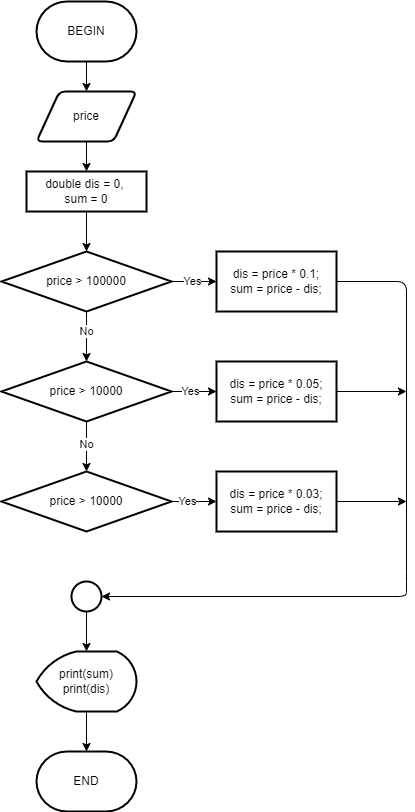

The diagram above was exported from draw.io. Its source (the exported page's mxGraphModel, read from the mxfile embedded in the PNG):
<mxGraphModel dx="342" dy="508" grid="1" gridSize="10" guides="1" tooltips="1" connect="1" arrows="1" fold="1" page="1" pageScale="1" pageWidth="850" pageHeight="1100" math="0" shadow="0">
  <root>
    <mxCell id="0" />
    <mxCell id="1" parent="0" />
    <mxCell id="4" value="" style="edgeStyle=none;html=1;entryX=0.5;entryY=0;entryDx=0;entryDy=0;" parent="1" source="2" target="7" edge="1">
      <mxGeometry relative="1" as="geometry">
        <mxPoint x="360" y="190" as="targetPoint" />
      </mxGeometry>
    </mxCell>
    <mxCell id="2" value="BEGIN" style="strokeWidth=2;html=1;shape=mxgraph.flowchart.terminator;whiteSpace=wrap;" parent="1" vertex="1">
      <mxGeometry x="310" y="80" width="100" height="60" as="geometry" />
    </mxCell>
    <mxCell id="10" value="" style="edgeStyle=none;html=1;" edge="1" parent="1" source="3" target="9">
      <mxGeometry relative="1" as="geometry" />
    </mxCell>
    <mxCell id="3" value="double dis = 0, &lt;br&gt;sum = 0" style="whiteSpace=wrap;html=1;strokeWidth=2;" parent="1" vertex="1">
      <mxGeometry x="300" y="250" width="120" height="40" as="geometry" />
    </mxCell>
    <mxCell id="8" style="edgeStyle=none;html=1;exitX=0.5;exitY=1;exitDx=0;exitDy=0;entryX=0.5;entryY=0;entryDx=0;entryDy=0;" parent="1" source="7" target="3" edge="1">
      <mxGeometry relative="1" as="geometry" />
    </mxCell>
    <mxCell id="7" value="price" style="shape=parallelogram;html=1;strokeWidth=2;perimeter=parallelogramPerimeter;whiteSpace=wrap;rounded=1;arcSize=12;size=0.23;" parent="1" vertex="1">
      <mxGeometry x="310" y="170" width="100" height="50" as="geometry" />
    </mxCell>
    <mxCell id="13" value="" style="edgeStyle=none;html=1;entryX=0.5;entryY=0;entryDx=0;entryDy=0;" edge="1" parent="1" source="9" target="20">
      <mxGeometry relative="1" as="geometry">
        <mxPoint x="360" y="440" as="targetPoint" />
      </mxGeometry>
    </mxCell>
    <mxCell id="14" value="No" style="edgeLabel;html=1;align=center;verticalAlign=middle;resizable=0;points=[];" vertex="1" connectable="0" parent="13">
      <mxGeometry x="-0.3499" y="1" relative="1" as="geometry">
        <mxPoint x="-1" y="3" as="offset" />
      </mxGeometry>
    </mxCell>
    <mxCell id="16" value="" style="edgeStyle=none;html=1;entryX=0;entryY=0.5;entryDx=0;entryDy=0;" edge="1" parent="1" source="9" target="12">
      <mxGeometry relative="1" as="geometry">
        <mxPoint x="530" y="360" as="targetPoint" />
      </mxGeometry>
    </mxCell>
    <mxCell id="18" value="Yes" style="edgeLabel;html=1;align=center;verticalAlign=middle;resizable=0;points=[];" vertex="1" connectable="0" parent="16">
      <mxGeometry x="0.251" y="-1" relative="1" as="geometry">
        <mxPoint x="-8" y="-1" as="offset" />
      </mxGeometry>
    </mxCell>
    <mxCell id="9" value="price &amp;gt; 100000" style="rhombus;whiteSpace=wrap;html=1;strokeWidth=2;" vertex="1" parent="1">
      <mxGeometry x="275" y="330" width="170" height="60" as="geometry" />
    </mxCell>
    <mxCell id="36" style="edgeStyle=none;html=1;" edge="1" parent="1" source="12" target="34">
      <mxGeometry relative="1" as="geometry">
        <Array as="points">
          <mxPoint x="680" y="360" />
          <mxPoint x="680" y="660" />
          <mxPoint x="680" y="675" />
        </Array>
      </mxGeometry>
    </mxCell>
    <mxCell id="12" value="dis = price * 0.1;&lt;br&gt;sum = price - dis;" style="whiteSpace=wrap;html=1;strokeWidth=2;" vertex="1" parent="1">
      <mxGeometry x="490" y="330" width="120" height="60" as="geometry" />
    </mxCell>
    <mxCell id="25" value="" style="edgeStyle=none;html=1;" edge="1" parent="1" source="20" target="24">
      <mxGeometry relative="1" as="geometry" />
    </mxCell>
    <mxCell id="26" value="Yes" style="edgeLabel;html=1;align=center;verticalAlign=middle;resizable=0;points=[];" vertex="1" connectable="0" parent="25">
      <mxGeometry x="0.3177" y="-1" relative="1" as="geometry">
        <mxPoint x="-11" y="-1" as="offset" />
      </mxGeometry>
    </mxCell>
    <mxCell id="28" value="" style="edgeStyle=none;html=1;" edge="1" parent="1" source="20" target="27">
      <mxGeometry relative="1" as="geometry" />
    </mxCell>
    <mxCell id="29" value="No" style="edgeLabel;html=1;align=center;verticalAlign=middle;resizable=0;points=[];" vertex="1" connectable="0" parent="28">
      <mxGeometry x="-0.5038" relative="1" as="geometry">
        <mxPoint y="10" as="offset" />
      </mxGeometry>
    </mxCell>
    <mxCell id="20" value="price &amp;gt; 10000" style="rhombus;whiteSpace=wrap;html=1;strokeWidth=2;" vertex="1" parent="1">
      <mxGeometry x="275" y="440" width="170" height="60" as="geometry" />
    </mxCell>
    <mxCell id="37" style="edgeStyle=none;html=1;" edge="1" parent="1" source="24">
      <mxGeometry relative="1" as="geometry">
        <mxPoint x="680.0000000000001" y="470" as="targetPoint" />
      </mxGeometry>
    </mxCell>
    <mxCell id="24" value="dis = price * 0.05;&lt;br&gt;sum = price - dis;" style="whiteSpace=wrap;html=1;strokeWidth=2;" vertex="1" parent="1">
      <mxGeometry x="490" y="440" width="120" height="60" as="geometry" />
    </mxCell>
    <mxCell id="31" value="" style="edgeStyle=none;html=1;" edge="1" parent="1" source="27" target="30">
      <mxGeometry relative="1" as="geometry" />
    </mxCell>
    <mxCell id="32" value="Yes" style="edgeLabel;html=1;align=center;verticalAlign=middle;resizable=0;points=[];" vertex="1" connectable="0" parent="31">
      <mxGeometry x="-0.3522" y="-1" relative="1" as="geometry">
        <mxPoint x="1" y="-1" as="offset" />
      </mxGeometry>
    </mxCell>
    <mxCell id="27" value="price &amp;gt; 10000" style="rhombus;whiteSpace=wrap;html=1;strokeWidth=2;" vertex="1" parent="1">
      <mxGeometry x="275" y="550" width="170" height="60" as="geometry" />
    </mxCell>
    <mxCell id="38" style="edgeStyle=none;html=1;" edge="1" parent="1" source="30">
      <mxGeometry relative="1" as="geometry">
        <mxPoint x="680.0000000000001" y="580" as="targetPoint" />
      </mxGeometry>
    </mxCell>
    <mxCell id="30" value="dis = price * 0.03;&lt;br&gt;sum = price - dis;" style="whiteSpace=wrap;html=1;strokeWidth=2;" vertex="1" parent="1">
      <mxGeometry x="490" y="550" width="120" height="60" as="geometry" />
    </mxCell>
    <mxCell id="40" value="" style="edgeStyle=none;html=1;entryX=0.5;entryY=0;entryDx=0;entryDy=0;entryPerimeter=0;" edge="1" parent="1" source="34" target="41">
      <mxGeometry relative="1" as="geometry">
        <mxPoint x="360" y="745" as="targetPoint" />
      </mxGeometry>
    </mxCell>
    <mxCell id="34" value="" style="strokeWidth=2;html=1;shape=mxgraph.flowchart.start_2;whiteSpace=wrap;" vertex="1" parent="1">
      <mxGeometry x="345" y="660" width="30" height="30" as="geometry" />
    </mxCell>
    <mxCell id="43" style="edgeStyle=none;html=1;entryX=0.5;entryY=0;entryDx=0;entryDy=0;entryPerimeter=0;" edge="1" parent="1" source="41" target="42">
      <mxGeometry relative="1" as="geometry" />
    </mxCell>
    <mxCell id="41" value="print(sum)&lt;br&gt;print(dis)" style="strokeWidth=2;html=1;shape=mxgraph.flowchart.display;whiteSpace=wrap;" vertex="1" parent="1">
      <mxGeometry x="310" y="730" width="100" height="60" as="geometry" />
    </mxCell>
    <mxCell id="42" value="END" style="strokeWidth=2;html=1;shape=mxgraph.flowchart.terminator;whiteSpace=wrap;" vertex="1" parent="1">
      <mxGeometry x="310" y="830" width="100" height="60" as="geometry" />
    </mxCell>
  </root>
</mxGraphModel>